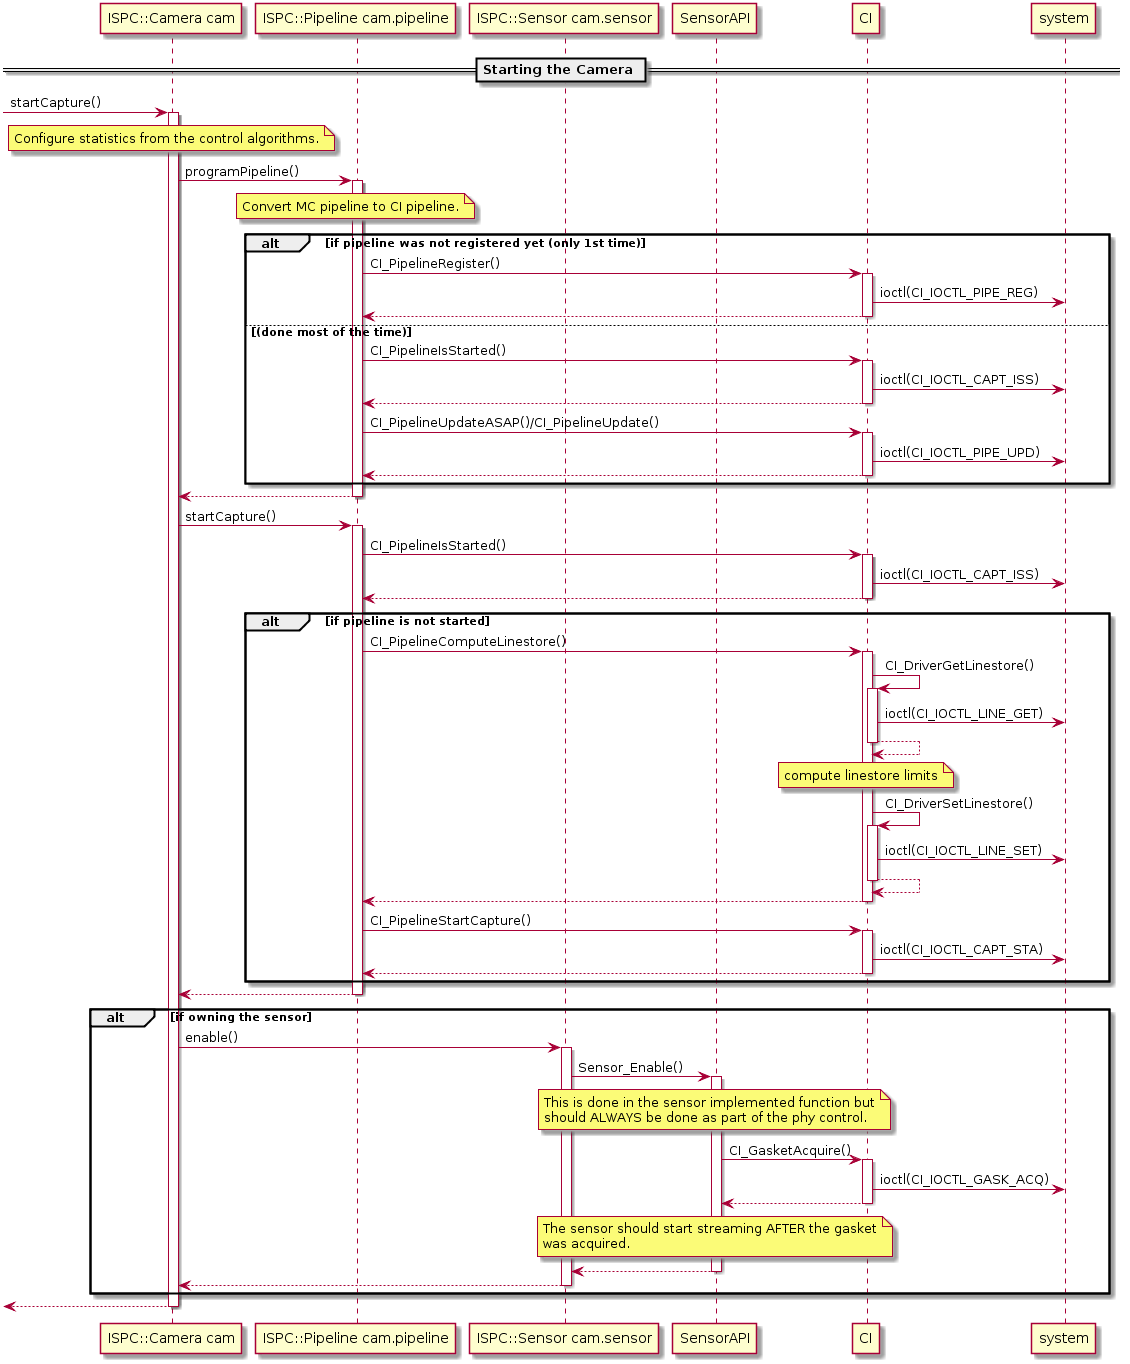

The diagram above was rendered by PlantUML. Its source (embedded in the PNG):
@startuml

participant "ISPC::Camera cam" as cam
participant "ISPC::Pipeline cam.pipeline" as pipeline
participant "ISPC::Sensor cam.sensor" as sensor
participant SensorAPI
participant CI
participant system

== Starting the Camera ==

[-> cam : startCapture()
activate cam

note over cam
    Configure statistics from the control algorithms.
end note

cam -> pipeline : programPipeline()
    activate pipeline

    note over pipeline
        Convert MC pipeline to CI pipeline.
    end note

    alt if pipeline was not registered yet (only 1st time)

        pipeline -> CI : CI_PipelineRegister()
            activate CI

            CI -> system : ioctl(CI_IOCTL_PIPE_REG)

            pipeline <-- CI
            deactivate CI

    else (done most of the time)

        pipeline -> CI : CI_PipelineIsStarted()
            activate CI

            CI -> system : ioctl(CI_IOCTL_CAPT_ISS)

            pipeline <-- CI
            deactivate CI

        pipeline -> CI : CI_PipelineUpdateASAP()/CI_PipelineUpdate()
            activate CI

            CI -> system : ioctl(CI_IOCTL_PIPE_UPD)

            pipeline <-- CI
            deactivate CI

    end

    cam <-- pipeline
    deactivate pipeline

cam -> pipeline : startCapture()
    activate pipeline

    pipeline -> CI : CI_PipelineIsStarted()
        activate CI

        CI -> system : ioctl(CI_IOCTL_CAPT_ISS)

        pipeline <-- CI
        deactivate CI

    alt if pipeline is not started

        pipeline -> CI : CI_PipelineComputeLinestore()
            activate CI

            CI -> CI : CI_DriverGetLinestore()
                activate CI

                CI -> system : ioctl(CI_IOCTL_LINE_GET)

                CI <-- CI
                deactivate CI

            note over CI
                compute linestore limits
            end note

            CI -> CI : CI_DriverSetLinestore()
                activate CI

                CI -> system : ioctl(CI_IOCTL_LINE_SET)

                CI <-- CI
                deactivate CI

            pipeline <-- CI
            deactivate CI

        pipeline -> CI : CI_PipelineStartCapture()
            activate CI

            CI -> system : ioctl(CI_IOCTL_CAPT_STA)

            pipeline <-- CI
            deactivate CI

    end

    cam <-- pipeline
    deactivate pipeline

alt if owning the sensor

    cam -> sensor : enable()
        activate sensor

        sensor -> SensorAPI : Sensor_Enable()
            activate SensorAPI

            note over SensorAPI
                This is done in the sensor implemented function but
                should ALWAYS be done as part of the phy control.
            end note

            SensorAPI -> CI : CI_GasketAcquire()
                activate CI

                CI -> system : ioctl(CI_IOCTL_GASK_ACQ)

                SensorAPI <-- CI
                deactivate CI

            note over SensorAPI
                The sensor should start streaming AFTER the gasket
                was acquired.
            end note

            sensor <-- SensorAPI
            deactivate SensorAPI

        cam <-- sensor
        deactivate sensor

end

[<-- cam
deactivate cam

@enduml